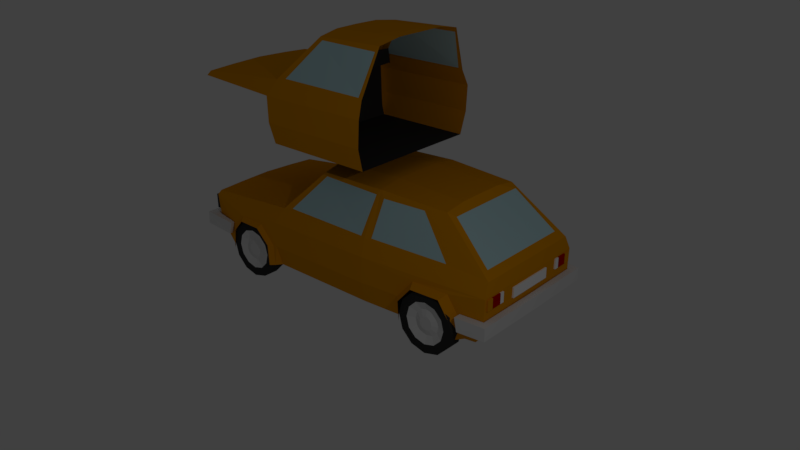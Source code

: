 # Source: justdrive.blend  (saved by Blender 2.79.0; exported with 4.5.12 LTS)
import bpy
from mathutils import Matrix  # noqa: F401  (used for matrix-valued properties, if any)

bpy.ops.wm.read_factory_settings(use_empty=True)
scene = bpy.context.scene
scene.name = 'Scene'

# ---- collections
col_collection_1 = bpy.data.collections.new('Collection 1'); scene.collection.children.link(col_collection_1)

# ---- materials (node trees are filled in below, after node groups)
mat_orange = bpy.data.materials.new('orange')
mat_orange.alpha_threshold = 0.0
mat_orange.use_transparent_shadow = False
mat_orange.diffuse_color = (0.8, 0.3137, 0.0, 1.0)
mat_orange.roughness = 0.5
mat_orange.line_color = (0.0, 0.0, 0.0, 1.0)
mat_glass = bpy.data.materials.new('glass')
mat_glass.alpha_threshold = 0.0
mat_glass.use_transparent_shadow = False
mat_glass.diffuse_color = (0.5199, 0.7559, 0.8, 1.0)
mat_glass.roughness = 0.5
mat_glass.specular_intensity = 0.7994
mat_gray = bpy.data.materials.new('gray')
mat_gray.alpha_threshold = 0.0
mat_gray.use_transparent_shadow = False
mat_gray.roughness = 0.5
mat_black = bpy.data.materials.new('black')
mat_black.alpha_threshold = 0.0
mat_black.use_transparent_shadow = False
mat_black.diffuse_color = (0.03814, 0.03814, 0.03814, 1.0)
mat_black.roughness = 0.5
mat_black.specular_intensity = 0.04045
mat_white = bpy.data.materials.new('white')
mat_white.alpha_threshold = 0.0
mat_white.use_transparent_shadow = False
mat_white.diffuse_color = (1.0, 1.0, 1.0, 1.0)
mat_white.roughness = 0.5
mat_red = bpy.data.materials.new('red')
mat_red.alpha_threshold = 0.0
mat_red.use_transparent_shadow = False
mat_red.diffuse_color = (0.4896, 0.001434, 0.00097, 1.0)
mat_red.roughness = 0.5

# ---- material node trees

# ---- world
world_world = bpy.data.worlds.new('World'); scene.world = world_world
world_world.color = (0.05088, 0.05088, 0.05088)
world_world.use_sun_shadow = False
world_world.sun_shadow_jitter_overblur = 0.0
world_world.cycles.sampling_method = 'MANUAL'

# ---- cameras
cam_camera = bpy.data.cameras.new('Camera')
cam_camera.clip_end = 100.0
cam_camera.lens = 35.0
cam_camera.sensor_width = 32.0
cam_camera.sensor_height = 18.0
cam_camera.ortho_scale = 7.314
cam_camera.dof.focus_distance = 0.0
cam_camera.dof.aperture_fstop = 128.0

# ---- lights
light_lamp = bpy.data.lights.new('Lamp', 'POINT')
light_lamp.transmission_factor = 0.0
light_lamp.cutoff_distance = 30.0
light_lamp.energy = 100.0
light_lamp.shadow_buffer_clip_start = 1.001
light_lamp.shadow_soft_size = 0.1
light_lamp.shadow_maximum_resolution = 0.006
light_lamp.use_absolute_resolution = True

# ---- meshes
me_cube_001 = bpy.data.meshes.new('Cube.001')
me_cube_001.from_pydata([(1.309, 0.3498, 0.3814), (1.309, -1.69, 0.3734), (1.202, 0.3063, -0.4586), (0.0, 0.3983, 1.474), (1.202, 0.3125, 0.6517), (0.0, -1.811, 0.6823), (0.0, -0.9265, 1.425), (0.8973, 0.3983, 1.407), (1.202, -1.535, 0.6475), (1.202, 0.3063, -0.4586), (0.8629, -0.8585, 1.37), (1.202, -1.668, -0.4525), (1.1, -3.386, 0.4609), (0.0, -3.386, 0.5106), (1.153, -3.424, 0.3855), (1.309, 0.3264, -0.07184), (1.309, -1.678, -0.0722), (1.202, -1.668, -0.4525), (0.4503, -0.9189, 1.42), (0.6134, -1.743, 0.6823), (0.4503, 0.3983, 1.475), (0.6024, -3.386, 0.4893), (1.118, -1.495, 0.7268), (0.8208, -0.913, 1.33), (0.459, -0.9659, 1.373), (0.0, -0.9726, 1.378), (0.602, -1.688, 0.7268), (0.0, -1.748, 0.7236), (1.176, -1.358, 0.6803), (0.889, -0.7947, 1.321), (0.9365, 0.341, 1.323), (1.188, 0.2361, 0.6763), (0.0, -1.668, -0.4525), (0.0, 0.3063, -0.4586), (0.6134, -1.668, -0.4525), (0.6134, 0.3063, -0.4586), (0.0, -1.77, 0.6823), (1.202, -1.494, 0.6475), (0.6134, -1.702, 0.6823), (1.118, -1.455, 0.7268), (0.602, -1.648, 0.7268), (0.0, -1.707, 0.7268), (0.0, -1.188, 0.5343), (1.135, -1.232, 0.5402), (0.5466, -1.186, 0.5374), (1.052, -1.192, 0.8124), (0.5353, -1.191, 0.8124), (0.0, -1.185, 0.8124), (0.0, -1.798, 0.5868), (1.204, -1.522, 0.552), (0.6151, -1.73, 0.5868), (0.0, -1.555, 0.4388), (1.137, -1.598, 0.4447), (0.5483, -1.552, 0.442), (0.7018, -1.6, -0.4303), (0.0, -1.661, -0.4352), (1.182, -1.461, -0.4287), (0.635, -1.376, -0.4269), (0.0, -1.376, -0.4307), (1.132, -1.379, -0.4305)], [], [(15, 0, 1, 16), (20, 3, 6, 18), (0, 4, 8, 1), (18, 6, 25, 24), (19, 5, 13, 21), (10, 8, 28, 29), (1, 8, 12, 14), (9, 15, 16, 11), (2, 17, 34, 35), (7, 20, 18, 10), (8, 10, 23, 22), (8, 19, 21, 12), (26, 24, 25, 27), (22, 23, 24, 26), (5, 19, 26, 27), (19, 8, 22, 26), (10, 18, 24, 23), (31, 30, 29, 28), (4, 7, 30, 31), (7, 10, 29, 30), (8, 4, 31, 28), (35, 34, 32, 33), (36, 41, 40, 38), (38, 40, 39, 37), (42, 44, 46, 47), (44, 43, 45, 46), (37, 39, 45, 43), (40, 41, 47, 46), (38, 37, 49, 50), (39, 40, 46, 45), (44, 42, 51, 53), (50, 49, 56, 54), (52, 53, 57, 59), (43, 44, 53, 52), (37, 43, 52, 49), (36, 38, 50, 48), (55, 54, 57, 58), (54, 56, 59, 57), (49, 52, 59, 56), (53, 51, 58, 57), (48, 50, 54, 55)])
me_cube_001.polygons.foreach_set('material_index', [0, 0, 0, 0, 0, 0, 0, 0, 3, 0, 0, 0, 1, 1, 0, 0, 0, 1, 0, 0, 0, 3, 3, 3, 3, 3, 3, 3, 3, 3, 3, 3, 3, 3, 3, 3, 3, 3, 3, 3, 3])
me_cube_001.materials.append(mat_orange)
me_cube_001.materials.append(mat_glass)
me_cube_001.materials.append(mat_gray)
me_cube_001.materials.append(mat_black)
me_cube_001.materials.append(mat_white)
me_cube_001.materials.append(mat_red)
me_cube_001.use_remesh_preserve_volume = False
me_cube_001.use_remesh_preserve_attributes = False
me_cube_001.use_mirror_vertex_groups = False
me_cube_001.update()
me_cube = bpy.data.meshes.new('Cube')
me_cube.from_pydata([(1.032, 2.397, -0.8468), (1.202, -1.668, -0.8407), (0.8259, 1.649, 0.9671), (0.8629, -0.8585, 0.9818), (1.202, 0.3063, -0.8468), (1.788e-07, 2.397, -0.8468), (1.032, 2.581, 0.2206), (1.788e-07, 2.397, -0.8468), (1.202, -1.535, 0.2593), (0.8973, 0.3983, 1.019), (2.384e-07, 1.649, 1.025), (-5.364e-07, -0.9265, 1.037), (2.384e-07, 2.581, 0.2206), (0.0, -1.811, 0.2941), (1.202, 0.3125, 0.2635), (-1.49e-07, 0.3983, 1.086), (1.202, 0.3063, -0.8468), (1.138, 2.609, -0.0132), (1.309, -1.69, -0.01475), (2.222e-07, 2.609, -0.0132), (1.309, 0.3498, -0.006802), (1.014, -3.197, -0.816), (-2.572e-07, -3.197, -0.816), (1.1, -3.386, 0.07274), (0.0, -3.386, 0.1224), (1.153, -3.424, -0.002655), (0.0, -3.424, -0.002655), (1.309, 0.3264, -0.46), (1.138, 2.595, -0.4837), (1.309, -1.678, -0.4604), (1.988e-07, 2.595, -0.4837), (0.0, -3.398, -0.4616), (1.152, -3.364, -0.4616), (0.6134, 2.397, -0.8468), (1.202, -1.668, -0.8407), (0.4503, 1.649, 1.021), (0.4503, -0.9189, 1.031), (0.6134, 2.581, 0.2206), (0.6134, -1.743, 0.2941), (0.4503, 0.3983, 1.087), (1.032, 2.397, -0.8468), (0.6134, 2.609, -0.0132), (0.6134, -3.197, -0.816), (0.6024, -3.386, 0.1011), (0.6024, -3.424, -0.002655), (0.6134, -3.364, -0.4616), (0.6134, 2.595, -0.4837), (0.8903, 2.458, 0.3211), (0.7547, 1.773, 0.9102), (0.4596, 1.773, 0.9122), (0.0, 1.773, 0.9123), (0.5824, 2.458, 0.3211), (0.0, 2.458, 0.3211), (0.8853, 1.268, 0.9073), (1.066, 1.837, 0.2769), (0.9412, 0.5039, 0.909), (1.168, 0.4368, 0.2927), (1.118, -1.495, 0.3386), (0.8208, -0.913, 0.9416), (0.459, -0.9659, 0.9851), (0.0, -0.9726, 0.9898), (0.602, -1.688, 0.3386), (0.0, -1.748, 0.3386), (1.176, -1.358, 0.2921), (0.889, -0.7947, 0.9327), (0.9365, 0.341, 0.9344), (1.188, 0.2361, 0.2881), (1.307, -2.058, -0.1526), (1.282, -2.572, -0.1644), (1.277, -2.807, -0.4573), (1.309, -1.762, -0.4639), (1.254, -2.886, -0.821), (1.309, -1.737, -0.8376), (1.382, -2.089, -0.2195), (1.357, -2.538, -0.2288), (1.352, -2.743, -0.4604), (1.384, -1.83, -0.4656), (1.329, -2.813, -0.8207), (1.384, -1.808, -0.8338), (1.207, 1.985, -0.1155), (1.24, 1.344, -0.1142), (1.259, 1.051, -0.46), (1.175, 2.202, -0.4837), (1.166, 1.001, -0.8468), (1.057, 2.217, -0.8468), (1.343, 1.917, -0.1852), (1.37, 1.4, -0.1841), (1.385, 1.163, -0.4635), (1.317, 2.092, -0.4825), (1.31, 1.123, -0.8447), (1.21, 2.105, -0.8447), (1.317, 2.202, -0.376), (1.183, 2.202, -0.376), (1.321, 2.252, -0.6), (1.183, 2.257, -0.6), (1.277, 2.724, -0.3797), (1.143, 2.609, -0.3797), (1.277, 2.724, -0.6036), (1.143, 2.609, -0.6036), (0.0, 2.735, -0.3797), (0.0, 2.619, -0.3797), (0.0, 2.734, -0.6036), (0.0, 2.619, -0.6036), (1.277, -2.856, -0.3563), (1.27, -2.924, -0.5857), (1.342, -2.86, -0.3563), (1.336, -2.928, -0.5857), (1.173, -3.422, -0.5763), (1.174, -3.42, -0.3469), (1.288, -3.569, -0.3469), (1.292, -3.575, -0.5763), (0.0, -3.432, -0.5763), (0.0, -3.431, -0.3469), (0.0, -3.581, -0.3469), (0.0, -3.586, -0.5763), (1.153, -3.46, -0.007207), (1.149, -3.46, -0.2735), (0.0, -3.46, -0.007207), (0.0, -3.46, -0.2735), (1.153, -3.396, -0.007207), (1.149, -3.396, -0.2735), (0.0, -3.396, -0.007207), (0.0, -3.396, -0.2735), (1.108, -3.493, -0.0529), (1.132, -3.493, -0.14), (1.108, -3.493, -0.2271), (1.045, -3.493, -0.2909), (0.9575, -3.493, -0.3142), (0.8704, -3.493, -0.2909), (0.8066, -3.493, -0.2271), (0.7833, -3.493, -0.14), (0.8066, -3.493, -0.0529), (0.8704, -3.493, 0.01087), (0.9575, -3.493, 0.03421), (1.045, -3.493, 0.01087), (1.108, -3.329, -0.0529), (1.132, -3.329, -0.14), (1.108, -3.329, -0.2271), (1.045, -3.329, -0.2909), (0.9575, -3.329, -0.3142), (0.8704, -3.329, -0.2909), (0.8066, -3.329, -0.2271), (0.7833, -3.329, -0.14), (0.8066, -3.329, -0.0529), (0.8704, -3.329, 0.01087), (0.9575, -3.329, 0.03421), (1.045, -3.329, 0.01087), (1.087, 2.632, -0.04224), (1.087, 2.632, -0.22), (0.9702, 2.632, -0.04224), (0.9702, 2.632, -0.22), (1.087, 2.579, -0.04224), (1.087, 2.579, -0.22), (0.9702, 2.579, -0.04224), (0.9702, 2.579, -0.22), (0.9639, 2.632, -0.04148), (0.9639, 2.632, -0.1179), (0.7827, 2.632, -0.04148), (0.7827, 2.632, -0.1179), (0.9639, 2.579, -0.04148), (0.9639, 2.579, -0.1179), (0.7827, 2.579, -0.04148), (0.7827, 2.579, -0.1179), (0.9639, 2.632, -0.123), (0.9639, 2.632, -0.2197), (0.7827, 2.632, -0.123), (0.7827, 2.632, -0.2197), (0.9639, 2.579, -0.123), (0.9639, 2.579, -0.2197), (0.7827, 2.579, -0.123), (0.7827, 2.579, -0.2197), (0.7785, 2.632, -0.04224), (0.7785, 2.632, -0.22), (0.6984, 2.632, -0.04224), (0.6984, 2.632, -0.22), (0.7785, 2.579, -0.04224), (0.7785, 2.579, -0.22), (0.6984, 2.579, -0.04224), (0.6984, 2.579, -0.22), (0.4401, 2.632, -0.08702), (0.4401, 2.632, -0.2648), (0.0, 2.632, -0.08702), (0.0, 2.632, -0.2648), (0.4401, 2.579, -0.08702), (0.4401, 2.579, -0.2648), (0.0, 2.579, -0.08702), (0.0, 2.579, -0.2648), (3.537e-17, -1.668, -0.8407), (5.96e-08, 0.3063, -0.8468), (1.014, -3.197, -0.816), (-2.572e-07, -3.197, -0.816), (0.6134, 2.397, -0.8468), (0.6134, -1.668, -0.8407), (0.6134, 0.3063, -0.8468), (0.6134, -3.197, -0.816)], [], [(3, 8, 63, 64), (37, 12, 52, 51), (46, 33, 5, 30), (38, 13, 24, 43), (36, 11, 60, 59), (20, 14, 8, 18), (17, 6, 14, 20), (6, 2, 53, 54), (39, 15, 11, 36), (35, 10, 15, 39), (191, 40, 16, 193), (192, 34, 189, 194), (82, 28, 17, 79), (27, 20, 18, 29), (18, 8, 23, 25), (37, 41, 19, 12), (44, 43, 24, 26), (45, 44, 26, 31), (42, 45, 31, 22), (4, 27, 29, 1), (17, 20, 80, 79), (41, 46, 30, 19), (17, 28, 46, 41), (21, 32, 45, 42), (16, 34, 192, 193), (32, 25, 44, 45), (25, 23, 43, 44), (6, 17, 41, 37), (187, 192, 194, 190), (81, 80, 20, 27), (2, 35, 39, 9), (9, 39, 36, 3), (8, 3, 58, 57), (8, 38, 43, 23), (28, 0, 33, 46), (2, 6, 47, 48), (49, 51, 52, 50), (48, 47, 51, 49), (10, 35, 49, 50), (6, 37, 51, 47), (35, 2, 48, 49), (54, 53, 55, 56), (9, 14, 56, 55), (14, 6, 54, 56), (2, 9, 55, 53), (61, 59, 60, 62), (57, 58, 59, 61), (13, 38, 61, 62), (38, 8, 57, 61), (3, 36, 59, 58), (66, 65, 64, 63), (14, 9, 65, 66), (9, 3, 64, 65), (8, 14, 66, 63), (18, 25, 68, 67), (69, 68, 25, 32), (70, 29, 18, 67), (71, 69, 32, 21), (72, 1, 29, 70), (67, 68, 74, 73), (72, 70, 76, 78), (69, 71, 77, 75), (68, 69, 75, 74), (70, 67, 73, 76), (193, 192, 187, 188), (4, 83, 81, 27), (84, 0, 28, 82), (84, 82, 88, 90), (82, 79, 85, 88), (79, 80, 86, 85), (81, 83, 89, 87), (80, 81, 87, 86), (191, 193, 188, 7), (91, 92, 94, 93), (97, 101, 99, 95), (91, 95, 96, 92), (93, 97, 95, 91), (94, 98, 97, 93), (92, 96, 98, 94), (98, 102, 101, 97), (96, 100, 102, 98), (95, 99, 100, 96), (103, 105, 106, 104), (109, 108, 112, 113), (104, 106, 110, 107), (103, 104, 107, 108), (105, 103, 108, 109), (106, 105, 109, 110), (108, 107, 111, 112), (110, 109, 113, 114), (107, 110, 114, 111), (115, 117, 118, 116), (119, 120, 122, 121), (116, 118, 122, 120), (115, 116, 120, 119), (117, 115, 119, 121), (133, 132, 131, 130, 129, 128, 127, 126, 125, 124, 123, 134), (145, 146, 135, 136, 137, 138, 139, 140, 141, 142, 143, 144), (123, 135, 146, 134), (128, 140, 139, 127), (126, 138, 137, 125), (132, 144, 143, 131), (134, 146, 145, 133), (129, 141, 140, 128), (125, 137, 136, 124), (133, 145, 144, 132), (130, 142, 141, 129), (124, 136, 135, 123), (127, 139, 138, 126), (131, 143, 142, 130), (147, 148, 150, 149), (151, 153, 154, 152), (149, 153, 151, 147), (150, 154, 153, 149), (148, 152, 154, 150), (147, 151, 152, 148), (155, 156, 158, 157), (159, 161, 162, 160), (157, 161, 159, 155), (158, 162, 161, 157), (156, 160, 162, 158), (155, 159, 160, 156), (163, 164, 166, 165), (167, 169, 170, 168), (165, 169, 167, 163), (166, 170, 169, 165), (164, 168, 170, 166), (163, 167, 168, 164), (171, 172, 174, 173), (175, 177, 178, 176), (173, 177, 175, 171), (174, 178, 177, 173), (172, 176, 178, 174), (171, 175, 176, 172), (179, 180, 182, 181), (183, 185, 186, 184), (181, 185, 183, 179), (180, 184, 186, 182), (179, 183, 184, 180)])
me_cube.polygons.foreach_set('material_index', [0, 0, 0, 0, 0, 0, 0, 0, 0, 0, 3, 3, 0, 0, 0, 0, 0, 0, 0, 0, 0, 0, 0, 0, 3, 0, 0, 0, 3, 0, 0, 0, 0, 0, 0, 0, 1, 1, 0, 0, 0, 1, 0, 0, 0, 1, 1, 0, 0, 0, 1, 0, 0, 0, 0, 0, 0, 0, 0, 0, 0, 0, 0, 0, 3, 0, 0, 0, 0, 0, 0, 0, 3, 2, 2, 2, 2, 2, 2, 2, 2, 2, 2, 2, 2, 2, 2, 2, 2, 2, 2, 3, 3, 3, 3, 3, 4, 4, 4, 4, 4, 4, 4, 4, 4, 4, 4, 4, 4, 4, 0, 0, 0, 0, 0, 0, 5, 5, 5, 5, 5, 5, 5, 5, 5, 5, 5, 5, 4, 4, 4, 4, 4, 4, 4, 4, 4, 4, 4])
me_cube.materials.append(mat_orange)
me_cube.materials.append(mat_glass)
me_cube.materials.append(mat_gray)
me_cube.materials.append(mat_black)
me_cube.materials.append(mat_white)
me_cube.materials.append(mat_red)
me_cube.use_remesh_preserve_volume = False
me_cube.use_remesh_preserve_attributes = False
me_cube.use_mirror_vertex_groups = False
me_cube.update()
me_wheel = bpy.data.meshes.new('Wheel')
me_wheel.from_pydata([(-1.788e-08, 1.0, -0.132), (-0.5, 0.866, -0.132), (-0.866, 0.5, -0.132), (-1.0, 9.636e-08, -0.132), (-0.866, -0.5, -0.132), (-0.5, -0.866, -0.132), (-1.689e-07, -1.0, -0.132), (0.5, -0.866, -0.132), (0.866, -0.5, -0.132), (1.0, -3.248e-07, -0.132), (0.866, 0.5, -0.132), (0.5, 0.866, -0.132), (-1.489e-08, 0.6992, -0.132), (-0.3496, 0.6055, -0.132), (-0.6055, 0.3496, -0.132), (-0.6992, 6.767e-08, -0.132), (-0.6055, -0.3496, -0.132), (-0.3496, -0.6055, -0.132), (-1.205e-07, -0.6992, -0.132), (0.3496, -0.6055, -0.132), (0.6055, -0.3496, -0.132), (0.6992, -2.268e-07, -0.132), (0.6055, 0.3496, -0.132), (0.3496, 0.6055, -0.132), (-6.661e-09, 0.4357, -0.02507), (-0.2179, 0.3773, -0.02507), (-0.3773, 0.2179, -0.02507), (-0.4357, 5.062e-08, -0.02507), (-0.3773, -0.2179, -0.02507), (-0.2179, -0.3773, -0.02507), (-7.245e-08, -0.4357, -0.02507), (0.2179, -0.3773, -0.02507), (0.3773, -0.2179, -0.02507), (0.4357, -1.329e-07, -0.02507), (0.3773, 0.2179, -0.02507), (0.2179, 0.3773, -0.02507), (1.015e-09, 0.228, -0.09881), (-0.114, 0.1974, -0.09881), (-0.1974, 0.114, -0.09881), (-0.228, 1.31e-08, -0.09881), (-0.1974, -0.114, -0.09881), (-0.114, -0.1974, -0.09881), (-3.341e-08, -0.228, -0.09881), (0.114, -0.1974, -0.09881), (0.1974, -0.114, -0.09881), (0.228, -8.292e-08, -0.09881), (0.1974, 0.114, -0.09881), (0.114, 0.1974, -0.09881), (-1.788e-08, 1.0, 0.3879), (-0.5, 0.866, 0.3879), (-0.866, 0.5, 0.3879), (-1.0, 1.356e-07, 0.3879), (-0.866, -0.5, 0.3879), (-0.5, -0.866, 0.3879), (-1.689e-07, -1.0, 0.3879), (0.5, -0.866, 0.3879), (0.866, -0.5, 0.3879), (1.0, -2.856e-07, 0.3879), (0.866, 0.5, 0.3879), (0.5, 0.866, 0.3879)], [], [(7, 6, 18, 19), (4, 3, 15, 16), (11, 10, 22, 23), (1, 0, 12, 13), (8, 7, 19, 20), (5, 4, 16, 17), (0, 11, 23, 12), (2, 1, 13, 14), (9, 8, 20, 21), (6, 5, 17, 18), (3, 2, 14, 15), (10, 9, 21, 22), (12, 23, 35, 24), (14, 13, 25, 26), (21, 20, 32, 33), (18, 17, 29, 30), (15, 14, 26, 27), (22, 21, 33, 34), (19, 18, 30, 31), (16, 15, 27, 28), (23, 22, 34, 35), (13, 12, 24, 25), (20, 19, 31, 32), (17, 16, 28, 29), (29, 28, 40, 41), (24, 35, 47, 36), (26, 25, 37, 38), (33, 32, 44, 45), (30, 29, 41, 42), (27, 26, 38, 39), (34, 33, 45, 46), (31, 30, 42, 43), (28, 27, 39, 40), (35, 34, 46, 47), (25, 24, 36, 37), (32, 31, 43, 44), (37, 36, 47, 46, 45, 44, 43, 42, 41, 40, 39, 38), (6, 7, 55, 54), (3, 4, 52, 51), (10, 11, 59, 58), (0, 1, 49, 48), (7, 8, 56, 55), (4, 5, 53, 52), (11, 0, 48, 59), (1, 2, 50, 49), (8, 9, 57, 56), (5, 6, 54, 53), (2, 3, 51, 50), (9, 10, 58, 57), (49, 50, 51, 52, 53, 54, 55, 56, 57, 58, 59, 48)])
me_wheel.polygons.foreach_set('material_index', [0, 0, 0, 0, 0, 0, 0, 0, 0, 0, 0, 0, 1, 1, 1, 1, 1, 1, 1, 1, 1, 1, 1, 1, 1, 1, 1, 1, 1, 1, 1, 1, 1, 1, 1, 1, 1, 0, 0, 0, 0, 0, 0, 0, 0, 0, 0, 0, 0, 0])
me_wheel.materials.append(mat_black)
me_wheel.materials.append(mat_gray)
me_wheel.use_remesh_preserve_volume = False
me_wheel.use_remesh_preserve_attributes = False
me_wheel.use_mirror_vertex_groups = False
me_wheel.update()

# ---- objects
ob_cockpit = bpy.data.objects.new('cockpit', me_cube_001)
ob_vw = bpy.data.objects.new('vw', me_cube)
ob_circle_003 = bpy.data.objects.new('Circle.003', me_wheel)
ob_wheel = bpy.data.objects.new('Wheel', me_wheel)
ob_circle_001 = bpy.data.objects.new('Circle.001', me_wheel)
ob_circle = bpy.data.objects.new('Circle', me_wheel)
ob_camera = bpy.data.objects.new('Camera', cam_camera)
ob_lamp = bpy.data.objects.new('Lamp', light_lamp)

# ---- transforms, parenting, visibility, modifiers, constraints
ob_cockpit.location = (-1.42, 3.611, 1.126)
ob_cockpit.rotation_euler = (0.0, -0.0, -1.571)
ob_cockpit.lock_rotations_4d = False
ob_cockpit.empty_display_type = 'ARROWS'
ob_cockpit.lineart.crease_threshold = 0.0
_m = ob_cockpit.modifiers.new('Mirror', 'MIRROR')
_m.use_clip = True
ob_vw.location = (-1.42, 3.611, -0.7062)
ob_vw.rotation_euler = (0.0, -0.0, -1.571)
ob_vw.lock_rotations_4d = False
ob_vw.empty_display_type = 'ARROWS'
ob_vw.lineart.crease_threshold = 0.0
_m = ob_vw.modifiers.new('Mirror', 'MIRROR')
_m.use_clip = True
ob_circle_003.parent = ob_vw
ob_circle_003.matrix_parent_inverse = Matrix(((0.0, -1.0, 0.0, 3.611), (1.0, 5.96e-08, 0.0, 1.42), (0.0, 2.98e-08, 1.0, -1.426), (0.0, 0.0, 0.0, 1.0)))
ob_circle_003.location = (0.233, 4.828, 0.712)
ob_circle_003.rotation_euler = (-1.571, -0.0, 3.142)
ob_circle_003.scale = (0.5143, 0.5143, 0.5143)
ob_circle_003.lineart.crease_threshold = 0.0
ob_wheel.parent = ob_vw
ob_wheel.matrix_parent_inverse = Matrix(((0.0, -1.0, 0.0, 3.611), (1.0, 5.96e-08, 0.0, 1.42), (0.0, 2.98e-08, 1.0, -1.426), (0.0, 0.0, 0.0, 1.0)))
ob_wheel.location = (-3.727, 4.839, 0.7321)
ob_wheel.rotation_euler = (-1.571, -0.0, 3.142)
ob_wheel.scale = (0.5143, 0.5143, 0.5143)
ob_wheel.lineart.crease_threshold = 0.0
ob_circle_001.parent = ob_vw
ob_circle_001.matrix_parent_inverse = Matrix(((0.0, -1.0, 0.0, 3.611), (1.0, 5.96e-08, 0.0, 1.42), (0.0, 2.98e-08, 1.0, -1.426), (0.0, 0.0, 0.0, 1.0)))
ob_circle_001.location = (0.233, 2.361, 0.7321)
ob_circle_001.rotation_euler = (-1.571, -0.0, 0.0)
ob_circle_001.scale = (0.5143, 0.5143, 0.5143)
ob_circle_001.lineart.crease_threshold = 0.0
ob_circle.parent = ob_vw
ob_circle.matrix_parent_inverse = Matrix(((0.0, -1.0, 0.0, 3.611), (1.0, 5.96e-08, 0.0, 1.42), (0.0, 2.98e-08, 1.0, -1.426), (0.0, 0.0, 0.0, 1.0)))
ob_circle.location = (-3.727, 2.373, 0.712)
ob_circle.rotation_euler = (-1.571, -0.0, 0.0)
ob_circle.scale = (0.5143, 0.5143, 0.5143)
ob_circle.lineart.crease_threshold = 0.0
ob_camera.location = (7.481, -6.508, 5.344)
ob_camera.rotation_euler = (1.109, 0.0, 0.8149)
ob_camera.lock_rotations_4d = False
ob_camera.empty_display_type = 'ARROWS'
ob_camera.color = (0.0, 0.0, 0.0, 0.0)
ob_camera.display_type = 'WIRE'
ob_camera.lineart.crease_threshold = 0.0
_c = ob_camera.constraints.new('TRACK_TO'); _c.name = 'AutoTrack'
_c.target = ob_vw
ob_lamp.location = (5.87, -0.3703, 4.412)
ob_lamp.rotation_euler = (0.6503, 0.05522, 1.866)
ob_lamp.lock_rotations_4d = False
ob_lamp.empty_display_type = 'ARROWS'
ob_lamp.color = (0.0, 0.0, 0.0, 0.0)
ob_lamp.lineart.crease_threshold = 0.0

# ---- collection membership
col_collection_1.objects.link(ob_cockpit)
col_collection_1.objects.link(ob_vw)
col_collection_1.objects.link(ob_circle_003)
col_collection_1.objects.link(ob_wheel)
col_collection_1.objects.link(ob_circle_001)
col_collection_1.objects.link(ob_circle)
col_collection_1.objects.link(ob_camera)
col_collection_1.objects.link(ob_lamp)

# ---- scene / render settings (as saved in the file)
scene.camera = ob_camera
scene.frame_start = 1; scene.frame_end = 250; scene.frame_set(1)
scene.render.engine = 'BLENDER_EEVEE_NEXT'
scene.render.resolution_percentage = 50
scene.render.dither_intensity = 0.0
scene.cycles.use_denoising = False
scene.cycles.samples = 128
scene.cycles.sampling_pattern = 'TABULATED_SOBOL'
scene.cycles.use_adaptive_sampling = False
scene.cycles.use_light_tree = False
scene.cycles.blur_glossy = 0.0
scene.cycles.sample_clamp_indirect = 0.0
scene.view_settings.view_transform = 'Standard'
bpy.context.view_layer.update()
